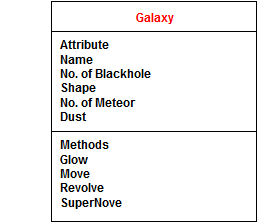

The diagram above was exported from draw.io. Its source (the exported page's mxGraphModel, read from the mxfile embedded in the PNG):
<mxGraphModel dx="876" dy="426" grid="1" gridSize="10" guides="1" tooltips="1" connect="1" arrows="1" fold="1" page="1" pageScale="1" pageWidth="850" pageHeight="1100" background="#ffffff" math="0" shadow="0">
  <root>
    <mxCell id="0" />
    <mxCell id="1" parent="0" />
    <mxCell id="2" value="" style="whiteSpace=wrap;html=1;" vertex="1" parent="1">
      <mxGeometry x="365" y="50" width="205" height="30" as="geometry" />
    </mxCell>
    <mxCell id="4" value="Galaxy" style="text;html=1;strokeColor=none;fillColor=none;align=center;verticalAlign=middle;whiteSpace=wrap;fontStyle=1;fontColor=#FF0000;" vertex="1" parent="1">
      <mxGeometry x="448" y="58" width="40" height="20" as="geometry" />
    </mxCell>
    <mxCell id="6" value="" style="whiteSpace=wrap;html=1;" vertex="1" parent="1">
      <mxGeometry x="365" y="80" width="205" height="100" as="geometry" />
    </mxCell>
    <mxCell id="7" value="&lt;div align=&quot;left&quot;&gt;Attribute&lt;br&gt;&lt;/div&gt;&lt;div align=&quot;left&quot;&gt;Name&lt;br&gt;No. of Blackhole&lt;br&gt;Shape&lt;br&gt;No. of Meteor&lt;br&gt;Dust&lt;br&gt;&lt;/div&gt;&lt;div align=&quot;left&quot;&gt;&lt;br&gt;&lt;/div&gt;" style="text;html=1;strokeColor=none;fillColor=none;align=center;verticalAlign=middle;whiteSpace=wrap;fontStyle=1" vertex="1" parent="1">
      <mxGeometry x="329" y="128" width="180" height="20" as="geometry" />
    </mxCell>
    <mxCell id="9" value="" style="whiteSpace=wrap;html=1;" vertex="1" parent="1">
      <mxGeometry x="365" y="180" width="205" height="90" as="geometry" />
    </mxCell>
    <mxCell id="10" value="&lt;div align=&quot;left&quot;&gt;Methods&lt;br&gt;Glow&lt;br&gt;&lt;/div&gt;&lt;div align=&quot;left&quot;&gt;Move&lt;br&gt;Revolve&lt;br&gt;SuperNove&lt;br&gt;&lt;/div&gt;" style="text;html=1;strokeColor=none;fillColor=none;align=center;verticalAlign=middle;whiteSpace=wrap;fontStyle=1" vertex="1" parent="1">
      <mxGeometry x="315" y="214" width="180" height="20" as="geometry" />
    </mxCell>
  </root>
</mxGraphModel>